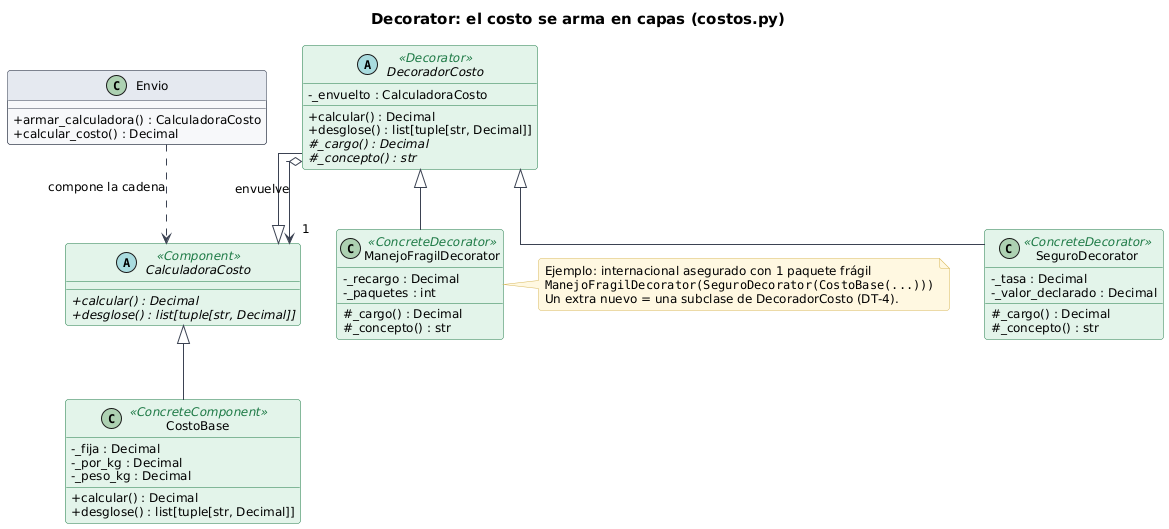

The diagram above was rendered by PlantUML. Its source (embedded in the PNG):
@startuml decorator
!include estilo.iuml
title Decorator: el costo se arma en capas (costos.py)

abstract class CalculadoraCosto <<Component>> {
  +{abstract} calcular() : Decimal
  +{abstract} desglose() : list[tuple[str, Decimal]]
}
class CostoBase <<ConcreteComponent>> {
  -_fija : Decimal
  -_por_kg : Decimal
  -_peso_kg : Decimal
  +calcular() : Decimal
  +desglose() : list[tuple[str, Decimal]]
}
abstract class DecoradorCosto <<Decorator>> {
  -_envuelto : CalculadoraCosto
  +calcular() : Decimal
  +desglose() : list[tuple[str, Decimal]]
  #{abstract} _cargo() : Decimal
  #{abstract} _concepto() : str
}
class SeguroDecorator <<ConcreteDecorator>> {
  -_tasa : Decimal
  -_valor_declarado : Decimal
  #_cargo() : Decimal
  #_concepto() : str
}
class ManejoFragilDecorator <<ConcreteDecorator>> {
  -_recargo : Decimal
  -_paquetes : int
  #_cargo() : Decimal
  #_concepto() : str
}
class Envio {
  +armar_calculadora() : CalculadoraCosto
  +calcular_costo() : Decimal
}

CalculadoraCosto <|-- CostoBase
CalculadoraCosto <|-- DecoradorCosto
DecoradorCosto o--> "1" CalculadoraCosto : envuelve
DecoradorCosto <|-- SeguroDecorator
DecoradorCosto <|-- ManejoFragilDecorator
Envio ..> CalculadoraCosto : compone la cadena

note right of ManejoFragilDecorator
  Ejemplo: internacional asegurado con 1 paquete frágil
  ""ManejoFragilDecorator(SeguroDecorator(CostoBase(...)))""
  Un extra nuevo = una subclase de DecoradorCosto (DT-4).
end note
@enduml